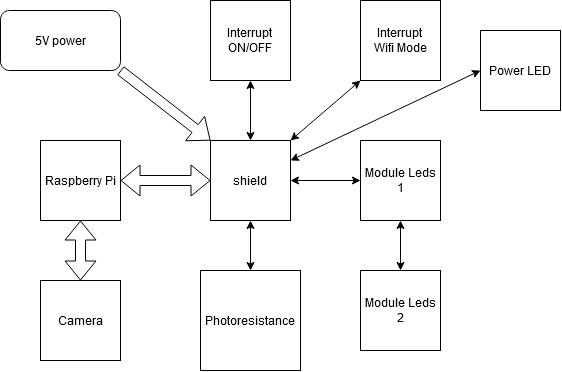

The diagram above was exported from draw.io. Its source (the exported page's mxGraphModel, read from the mxfile embedded in the PNG):
<mxGraphModel dx="2049" dy="1066" grid="1" gridSize="10" guides="1" tooltips="1" connect="1" arrows="1" fold="1" page="1" pageScale="1" pageWidth="700" pageHeight="512" math="0" shadow="0">
  <root>
    <mxCell id="0" />
    <mxCell id="1" parent="0" />
    <mxCell id="7ij92kUU0BeLVbzxdJ-5-1" value="Raspberry Pi " style="whiteSpace=wrap;html=1;aspect=fixed;" vertex="1" parent="1">
      <mxGeometry x="110" y="211" width="80" height="80" as="geometry" />
    </mxCell>
    <mxCell id="7ij92kUU0BeLVbzxdJ-5-2" value="shield" style="whiteSpace=wrap;html=1;aspect=fixed;" vertex="1" parent="1">
      <mxGeometry x="280" y="211" width="80" height="80" as="geometry" />
    </mxCell>
    <mxCell id="7ij92kUU0BeLVbzxdJ-5-3" value="" style="shape=flexArrow;endArrow=classic;startArrow=classic;html=1;rounded=0;exitX=1;exitY=0.5;exitDx=0;exitDy=0;entryX=0;entryY=0.5;entryDx=0;entryDy=0;" edge="1" parent="1" source="7ij92kUU0BeLVbzxdJ-5-1" target="7ij92kUU0BeLVbzxdJ-5-2">
      <mxGeometry width="100" height="100" relative="1" as="geometry">
        <mxPoint x="230" y="381" as="sourcePoint" />
        <mxPoint x="330" y="281" as="targetPoint" />
      </mxGeometry>
    </mxCell>
    <mxCell id="7ij92kUU0BeLVbzxdJ-5-4" value="Camera" style="whiteSpace=wrap;html=1;aspect=fixed;" vertex="1" parent="1">
      <mxGeometry x="110" y="351" width="80" height="80" as="geometry" />
    </mxCell>
    <mxCell id="7ij92kUU0BeLVbzxdJ-5-5" value="Photoresistance" style="whiteSpace=wrap;html=1;aspect=fixed;" vertex="1" parent="1">
      <mxGeometry x="270" y="341" width="100" height="100" as="geometry" />
    </mxCell>
    <mxCell id="7ij92kUU0BeLVbzxdJ-5-6" value="" style="endArrow=classic;startArrow=classic;html=1;rounded=0;entryX=0.5;entryY=1;entryDx=0;entryDy=0;exitX=0.5;exitY=0;exitDx=0;exitDy=0;" edge="1" parent="1" source="7ij92kUU0BeLVbzxdJ-5-5" target="7ij92kUU0BeLVbzxdJ-5-2">
      <mxGeometry width="50" height="50" relative="1" as="geometry">
        <mxPoint x="260" y="351" as="sourcePoint" />
        <mxPoint x="310" y="301" as="targetPoint" />
      </mxGeometry>
    </mxCell>
    <mxCell id="7ij92kUU0BeLVbzxdJ-5-7" value="" style="shape=flexArrow;endArrow=classic;startArrow=classic;html=1;rounded=0;entryX=0.5;entryY=1;entryDx=0;entryDy=0;exitX=0.5;exitY=0;exitDx=0;exitDy=0;" edge="1" parent="1" source="7ij92kUU0BeLVbzxdJ-5-4" target="7ij92kUU0BeLVbzxdJ-5-1">
      <mxGeometry width="100" height="100" relative="1" as="geometry">
        <mxPoint x="230" y="381" as="sourcePoint" />
        <mxPoint x="330" y="281" as="targetPoint" />
      </mxGeometry>
    </mxCell>
    <mxCell id="7ij92kUU0BeLVbzxdJ-5-8" value="Interrupt&lt;br&gt;ON/OFF" style="whiteSpace=wrap;html=1;aspect=fixed;" vertex="1" parent="1">
      <mxGeometry x="280" y="71" width="80" height="80" as="geometry" />
    </mxCell>
    <mxCell id="7ij92kUU0BeLVbzxdJ-5-9" value="Interrupt&lt;br&gt;Wifi Mode" style="whiteSpace=wrap;html=1;aspect=fixed;" vertex="1" parent="1">
      <mxGeometry x="430" y="71" width="80" height="80" as="geometry" />
    </mxCell>
    <mxCell id="7ij92kUU0BeLVbzxdJ-5-10" value="Module Leds 1" style="whiteSpace=wrap;html=1;aspect=fixed;" vertex="1" parent="1">
      <mxGeometry x="430" y="211" width="80" height="80" as="geometry" />
    </mxCell>
    <mxCell id="7ij92kUU0BeLVbzxdJ-5-11" value="&lt;div&gt;Module Leds 2&lt;/div&gt;" style="whiteSpace=wrap;html=1;aspect=fixed;" vertex="1" parent="1">
      <mxGeometry x="430" y="341" width="80" height="80" as="geometry" />
    </mxCell>
    <mxCell id="7ij92kUU0BeLVbzxdJ-5-12" value="" style="endArrow=classic;startArrow=classic;html=1;rounded=0;entryX=0.5;entryY=0;entryDx=0;entryDy=0;exitX=0.5;exitY=1;exitDx=0;exitDy=0;" edge="1" parent="1" source="7ij92kUU0BeLVbzxdJ-5-8" target="7ij92kUU0BeLVbzxdJ-5-2">
      <mxGeometry width="50" height="50" relative="1" as="geometry">
        <mxPoint x="260" y="351" as="sourcePoint" />
        <mxPoint x="310" y="301" as="targetPoint" />
      </mxGeometry>
    </mxCell>
    <mxCell id="7ij92kUU0BeLVbzxdJ-5-13" value="" style="endArrow=classic;startArrow=classic;html=1;rounded=0;entryX=1;entryY=0;entryDx=0;entryDy=0;exitX=0;exitY=1;exitDx=0;exitDy=0;" edge="1" parent="1" source="7ij92kUU0BeLVbzxdJ-5-9" target="7ij92kUU0BeLVbzxdJ-5-2">
      <mxGeometry width="50" height="50" relative="1" as="geometry">
        <mxPoint x="330" y="161" as="sourcePoint" />
        <mxPoint x="330" y="221" as="targetPoint" />
      </mxGeometry>
    </mxCell>
    <mxCell id="7ij92kUU0BeLVbzxdJ-5-14" value="" style="endArrow=classic;startArrow=classic;html=1;rounded=0;entryX=1;entryY=0.5;entryDx=0;entryDy=0;" edge="1" parent="1" source="7ij92kUU0BeLVbzxdJ-5-10" target="7ij92kUU0BeLVbzxdJ-5-2">
      <mxGeometry width="50" height="50" relative="1" as="geometry">
        <mxPoint x="340" y="171" as="sourcePoint" />
        <mxPoint x="340" y="231" as="targetPoint" />
      </mxGeometry>
    </mxCell>
    <mxCell id="7ij92kUU0BeLVbzxdJ-5-15" value="" style="endArrow=classic;startArrow=classic;html=1;rounded=0;entryX=0.5;entryY=0;entryDx=0;entryDy=0;exitX=0.5;exitY=1;exitDx=0;exitDy=0;" edge="1" parent="1" source="7ij92kUU0BeLVbzxdJ-5-10" target="7ij92kUU0BeLVbzxdJ-5-11">
      <mxGeometry width="50" height="50" relative="1" as="geometry">
        <mxPoint x="440" y="261" as="sourcePoint" />
        <mxPoint x="370" y="261" as="targetPoint" />
      </mxGeometry>
    </mxCell>
    <mxCell id="7ij92kUU0BeLVbzxdJ-5-16" value="" style="shape=flexArrow;endArrow=classic;html=1;rounded=0;entryX=0;entryY=0;entryDx=0;entryDy=0;exitX=1;exitY=1;exitDx=0;exitDy=0;" edge="1" parent="1" source="7ij92kUU0BeLVbzxdJ-5-17" target="7ij92kUU0BeLVbzxdJ-5-2">
      <mxGeometry width="50" height="50" relative="1" as="geometry">
        <mxPoint x="170" y="101" as="sourcePoint" />
        <mxPoint x="190" y="71" as="targetPoint" />
      </mxGeometry>
    </mxCell>
    <mxCell id="7ij92kUU0BeLVbzxdJ-5-17" value="&lt;div&gt;5V power&lt;/div&gt;" style="rounded=1;whiteSpace=wrap;html=1;" vertex="1" parent="1">
      <mxGeometry x="70" y="81" width="120" height="60" as="geometry" />
    </mxCell>
    <mxCell id="7ij92kUU0BeLVbzxdJ-5-18" value="Power LED" style="whiteSpace=wrap;html=1;aspect=fixed;" vertex="1" parent="1">
      <mxGeometry x="550" y="101" width="80" height="80" as="geometry" />
    </mxCell>
    <mxCell id="7ij92kUU0BeLVbzxdJ-5-19" value="" style="endArrow=classic;startArrow=classic;html=1;rounded=0;entryX=1;entryY=0.25;entryDx=0;entryDy=0;exitX=0;exitY=0.5;exitDx=0;exitDy=0;" edge="1" parent="1" source="7ij92kUU0BeLVbzxdJ-5-18" target="7ij92kUU0BeLVbzxdJ-5-2">
      <mxGeometry width="50" height="50" relative="1" as="geometry">
        <mxPoint x="440" y="161" as="sourcePoint" />
        <mxPoint x="370" y="221" as="targetPoint" />
      </mxGeometry>
    </mxCell>
  </root>
</mxGraphModel>